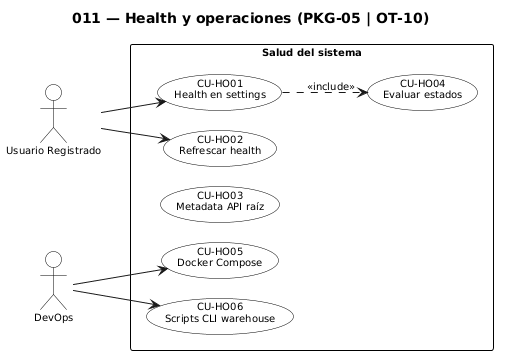

The diagram above was rendered by PlantUML. Its source (embedded in the PNG):
@startuml
skinparam monochrome true
skinparam shadowing false
skinparam packageStyle rectangle
skinparam actorStyle stickman
skinparam defaultFontSize 10
skinparam nodesep 20
skinparam ranksep 24
skinparam usecase {
  BackgroundColor white
  BorderColor black
}
skinparam actor {
  BackgroundColor white
  BorderColor black
}
skinparam rectangle {
  BackgroundColor white
  BorderColor black
}
left to right direction
title 011 — Health y operaciones (PKG-05 | OT-10)

actor "Usuario Registrado" as User
actor "DevOps" as Ops

rectangle "Salud del sistema" {
  usecase "CU-HO01\nHealth en settings" as CU_HO01
  usecase "CU-HO02\nRefrescar health" as CU_HO02
  usecase "CU-HO03\nMetadata API raíz" as CU_HO03
  usecase "CU-HO04\nEvaluar estados" as CU_HO04
  usecase "CU-HO05\nDocker Compose" as CU_HO05
  usecase "CU-HO06\nScripts CLI warehouse" as CU_HO06
}
User --> CU_HO01
User --> CU_HO02
Ops --> CU_HO05
Ops --> CU_HO06
CU_HO01 ..> CU_HO04 : <<include>>
@enduml